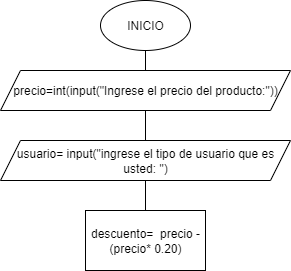

The diagram above was exported from draw.io. Its source (the exported page's mxGraphModel, read from the mxfile embedded in the PNG):
<mxGraphModel dx="872" dy="483" grid="1" gridSize="10" guides="1" tooltips="1" connect="1" arrows="1" fold="1" page="1" pageScale="1" pageWidth="827" pageHeight="1169" background="#ffffff" math="0" shadow="0">
  <root>
    <mxCell id="0" />
    <mxCell id="1" parent="0" />
    <mxCell id="TnM_o8pRP6hqi9Zbc35n-1" value="" style="endArrow=none;html=1;rounded=0;fontFamily=Helvetica;fontSize=12;fontColor=default;entryX=0.5;entryY=1;entryDx=0;entryDy=0;" edge="1" parent="1" source="9XAivduG9KRJPvUMiZse-2" target="Gcdjc6mKYLH-WjV-qVSH-1">
      <mxGeometry width="50" height="50" relative="1" as="geometry">
        <mxPoint x="290" y="180" as="sourcePoint" />
        <mxPoint x="340" y="130" as="targetPoint" />
      </mxGeometry>
    </mxCell>
    <mxCell id="Gcdjc6mKYLH-WjV-qVSH-1" value="INICIO" style="ellipse;whiteSpace=wrap;html=1;strokeColor=default;align=center;verticalAlign=middle;fontFamily=Helvetica;fontSize=12;fontColor=default;fillColor=default;" vertex="1" parent="1">
      <mxGeometry x="369" y="30" width="90" height="50" as="geometry" />
    </mxCell>
    <mxCell id="BEts54y5_463hGpuU5Ba-1" value="precio=int(input(&quot;Ingrese el precio del producto:&quot;))" style="shape=parallelogram;perimeter=parallelogramPerimeter;whiteSpace=wrap;html=1;fixedSize=1;" vertex="1" parent="1">
      <mxGeometry x="269" y="100" width="290" height="40" as="geometry" />
    </mxCell>
    <mxCell id="BEts54y5_463hGpuU5Ba-3" value="usuario= input(&quot;ingrese el tipo de usuario que es usted: &quot;)" style="shape=parallelogram;perimeter=parallelogramPerimeter;whiteSpace=wrap;html=1;fixedSize=1;" vertex="1" parent="1">
      <mxGeometry x="269" y="170" width="290" height="40" as="geometry" />
    </mxCell>
    <mxCell id="9XAivduG9KRJPvUMiZse-2" value="descuento=&amp;nbsp; precio - (precio* 0.20)" style="rounded=0;whiteSpace=wrap;html=1;strokeColor=default;align=center;verticalAlign=middle;fontFamily=Helvetica;fontSize=12;fontColor=default;fillColor=default;" vertex="1" parent="1">
      <mxGeometry x="354" y="240" width="120" height="60" as="geometry" />
    </mxCell>
  </root>
</mxGraphModel>